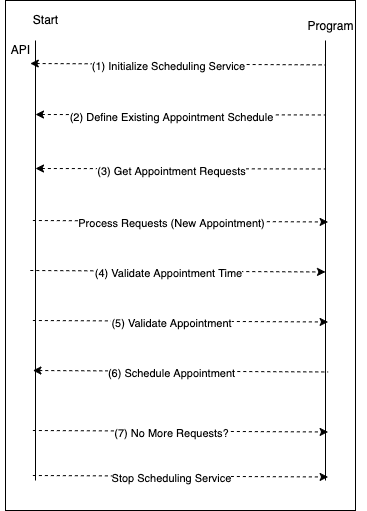

The diagram above was exported from draw.io. Its source (the exported page's mxGraphModel, read from the mxfile embedded in the PNG):
<mxGraphModel dx="1716" dy="504" grid="1" gridSize="10" guides="1" tooltips="1" connect="1" arrows="1" fold="1" page="1" pageScale="1" pageWidth="827" pageHeight="1169" math="0" shadow="0">
  <root>
    <mxCell id="0" />
    <mxCell id="1" parent="0" />
    <mxCell id="44" value="" style="rounded=0;whiteSpace=wrap;html=1;" vertex="1" parent="1">
      <mxGeometry y="110" width="350" height="510" as="geometry" />
    </mxCell>
    <mxCell id="21" value="" style="shape=partialRectangle;whiteSpace=wrap;html=1;top=0;bottom=0;fillColor=none;" vertex="1" parent="1">
      <mxGeometry x="30" y="150" width="290" height="440" as="geometry" />
    </mxCell>
    <mxCell id="22" value="Start" style="text;html=1;align=center;verticalAlign=middle;resizable=0;points=[];autosize=1;strokeColor=none;fillColor=none;" vertex="1" parent="1">
      <mxGeometry x="15" y="114" width="50" height="30" as="geometry" />
    </mxCell>
    <mxCell id="24" value="" style="endArrow=none;dashed=1;html=1;rounded=0;exitX=-0.01;exitY=0.122;exitDx=0;exitDy=0;exitPerimeter=0;entryX=1.008;entryY=0.125;entryDx=0;entryDy=0;entryPerimeter=0;endFill=0;startArrow=classic;startFill=1;" edge="1" parent="1">
      <mxGeometry width="50" height="50" relative="1" as="geometry">
        <mxPoint x="24.77999999999991" y="173" as="sourcePoint" />
        <mxPoint x="320.00000000000017" y="174.38" as="targetPoint" />
      </mxGeometry>
    </mxCell>
    <mxCell id="25" value="(1) Initialize Scheduling Service" style="edgeLabel;html=1;align=center;verticalAlign=middle;resizable=0;points=[];" vertex="1" connectable="0" parent="24">
      <mxGeometry x="-0.0645" y="-2" relative="1" as="geometry">
        <mxPoint as="offset" />
      </mxGeometry>
    </mxCell>
    <mxCell id="26" value="" style="endArrow=none;dashed=1;html=1;rounded=0;entryX=1.008;entryY=0.125;entryDx=0;entryDy=0;entryPerimeter=0;startArrow=classic;startFill=1;" edge="1" parent="1">
      <mxGeometry width="50" height="50" relative="1" as="geometry">
        <mxPoint x="30" y="224" as="sourcePoint" />
        <mxPoint x="320.00000000000006" y="224.47" as="targetPoint" />
      </mxGeometry>
    </mxCell>
    <mxCell id="27" value="(2) Define Existing Appointment Schedule" style="edgeLabel;html=1;align=center;verticalAlign=middle;resizable=0;points=[];" vertex="1" connectable="0" parent="26">
      <mxGeometry x="-0.0645" y="-2" relative="1" as="geometry">
        <mxPoint as="offset" />
      </mxGeometry>
    </mxCell>
    <mxCell id="28" value="" style="endArrow=none;dashed=1;html=1;rounded=0;entryX=1.008;entryY=0.125;entryDx=0;entryDy=0;entryPerimeter=0;startArrow=classic;startFill=1;" edge="1" parent="1">
      <mxGeometry width="50" height="50" relative="1" as="geometry">
        <mxPoint x="30" y="278" as="sourcePoint" />
        <mxPoint x="320.00000000000006" y="278.47" as="targetPoint" />
      </mxGeometry>
    </mxCell>
    <mxCell id="29" value="(3) Get Appointment Requests" style="edgeLabel;html=1;align=center;verticalAlign=middle;resizable=0;points=[];" vertex="1" connectable="0" parent="28">
      <mxGeometry x="-0.0645" y="-2" relative="1" as="geometry">
        <mxPoint as="offset" />
      </mxGeometry>
    </mxCell>
    <mxCell id="30" value="" style="endArrow=classic;dashed=1;html=1;rounded=0;exitX=-0.01;exitY=0.122;exitDx=0;exitDy=0;exitPerimeter=0;entryX=1.008;entryY=0.125;entryDx=0;entryDy=0;entryPerimeter=0;endFill=1;" edge="1" parent="1">
      <mxGeometry width="50" height="50" relative="1" as="geometry">
        <mxPoint x="27.390000000000022" y="330.0000000000001" as="sourcePoint" />
        <mxPoint x="322.61000000000007" y="331.47" as="targetPoint" />
      </mxGeometry>
    </mxCell>
    <mxCell id="31" value="Process Requests (New Appointment)" style="edgeLabel;html=1;align=center;verticalAlign=middle;resizable=0;points=[];" vertex="1" connectable="0" parent="30">
      <mxGeometry x="-0.0645" y="-2" relative="1" as="geometry">
        <mxPoint as="offset" />
      </mxGeometry>
    </mxCell>
    <mxCell id="32" value="" style="endArrow=classic;dashed=1;html=1;rounded=0;exitX=-0.01;exitY=0.122;exitDx=0;exitDy=0;exitPerimeter=0;entryX=1.008;entryY=0.125;entryDx=0;entryDy=0;entryPerimeter=0;endFill=1;" edge="1" parent="1">
      <mxGeometry width="50" height="50" relative="1" as="geometry">
        <mxPoint x="24.779999999999987" y="380.0000000000001" as="sourcePoint" />
        <mxPoint x="320.0000000000001" y="381.47" as="targetPoint" />
      </mxGeometry>
    </mxCell>
    <mxCell id="33" value="(4) Validate Appointment Time" style="edgeLabel;html=1;align=center;verticalAlign=middle;resizable=0;points=[];" vertex="1" connectable="0" parent="32">
      <mxGeometry x="-0.0645" y="-2" relative="1" as="geometry">
        <mxPoint as="offset" />
      </mxGeometry>
    </mxCell>
    <mxCell id="34" value="" style="endArrow=classic;dashed=1;html=1;rounded=0;exitX=-0.01;exitY=0.122;exitDx=0;exitDy=0;exitPerimeter=0;entryX=1.008;entryY=0.125;entryDx=0;entryDy=0;entryPerimeter=0;endFill=1;" edge="1" parent="1">
      <mxGeometry width="50" height="50" relative="1" as="geometry">
        <mxPoint x="27.389999999999972" y="430.0000000000001" as="sourcePoint" />
        <mxPoint x="322.6100000000001" y="431.47000000000014" as="targetPoint" />
      </mxGeometry>
    </mxCell>
    <mxCell id="35" value="(5) Validate Appointment" style="edgeLabel;html=1;align=center;verticalAlign=middle;resizable=0;points=[];" vertex="1" connectable="0" parent="34">
      <mxGeometry x="-0.0645" y="-2" relative="1" as="geometry">
        <mxPoint as="offset" />
      </mxGeometry>
    </mxCell>
    <mxCell id="36" value="" style="endArrow=none;dashed=1;html=1;rounded=0;exitX=-0.01;exitY=0.122;exitDx=0;exitDy=0;exitPerimeter=0;entryX=1.008;entryY=0.125;entryDx=0;entryDy=0;entryPerimeter=0;endFill=0;startArrow=classic;startFill=1;" edge="1" parent="1">
      <mxGeometry width="50" height="50" relative="1" as="geometry">
        <mxPoint x="27.389999999999972" y="480.0000000000001" as="sourcePoint" />
        <mxPoint x="322.6100000000001" y="481.47000000000014" as="targetPoint" />
      </mxGeometry>
    </mxCell>
    <mxCell id="37" value="(6) Schedule Appointment" style="edgeLabel;html=1;align=center;verticalAlign=middle;resizable=0;points=[];" vertex="1" connectable="0" parent="36">
      <mxGeometry x="-0.0645" y="-2" relative="1" as="geometry">
        <mxPoint as="offset" />
      </mxGeometry>
    </mxCell>
    <mxCell id="38" value="" style="endArrow=classic;dashed=1;html=1;rounded=0;exitX=-0.01;exitY=0.122;exitDx=0;exitDy=0;exitPerimeter=0;entryX=1.008;entryY=0.125;entryDx=0;entryDy=0;entryPerimeter=0;endFill=1;" edge="1" parent="1">
      <mxGeometry width="50" height="50" relative="1" as="geometry">
        <mxPoint x="27.389999999999972" y="540.0000000000001" as="sourcePoint" />
        <mxPoint x="322.6100000000001" y="541.4700000000001" as="targetPoint" />
      </mxGeometry>
    </mxCell>
    <mxCell id="39" value="(7) No More Requests?" style="edgeLabel;html=1;align=center;verticalAlign=middle;resizable=0;points=[];" vertex="1" connectable="0" parent="38">
      <mxGeometry x="-0.0645" y="-2" relative="1" as="geometry">
        <mxPoint as="offset" />
      </mxGeometry>
    </mxCell>
    <mxCell id="40" value="" style="endArrow=classic;dashed=1;html=1;rounded=0;exitX=-0.01;exitY=0.122;exitDx=0;exitDy=0;exitPerimeter=0;entryX=1.008;entryY=0.125;entryDx=0;entryDy=0;entryPerimeter=0;endFill=1;" edge="1" parent="1">
      <mxGeometry width="50" height="50" relative="1" as="geometry">
        <mxPoint x="27.389999999999986" y="585" as="sourcePoint" />
        <mxPoint x="322.6100000000001" y="586.4700000000003" as="targetPoint" />
      </mxGeometry>
    </mxCell>
    <mxCell id="41" value="Stop Scheduling Service" style="edgeLabel;html=1;align=center;verticalAlign=middle;resizable=0;points=[];" vertex="1" connectable="0" parent="40">
      <mxGeometry x="-0.0645" y="-2" relative="1" as="geometry">
        <mxPoint as="offset" />
      </mxGeometry>
    </mxCell>
    <mxCell id="46" value="API" style="text;html=1;align=center;verticalAlign=middle;resizable=0;points=[];autosize=1;strokeColor=none;fillColor=none;" vertex="1" parent="1">
      <mxGeometry x="-5" y="144" width="40" height="30" as="geometry" />
    </mxCell>
    <mxCell id="47" value="Program" style="text;html=1;align=center;verticalAlign=middle;resizable=0;points=[];autosize=1;strokeColor=none;fillColor=none;" vertex="1" parent="1">
      <mxGeometry x="290" y="120" width="70" height="30" as="geometry" />
    </mxCell>
  </root>
</mxGraphModel>